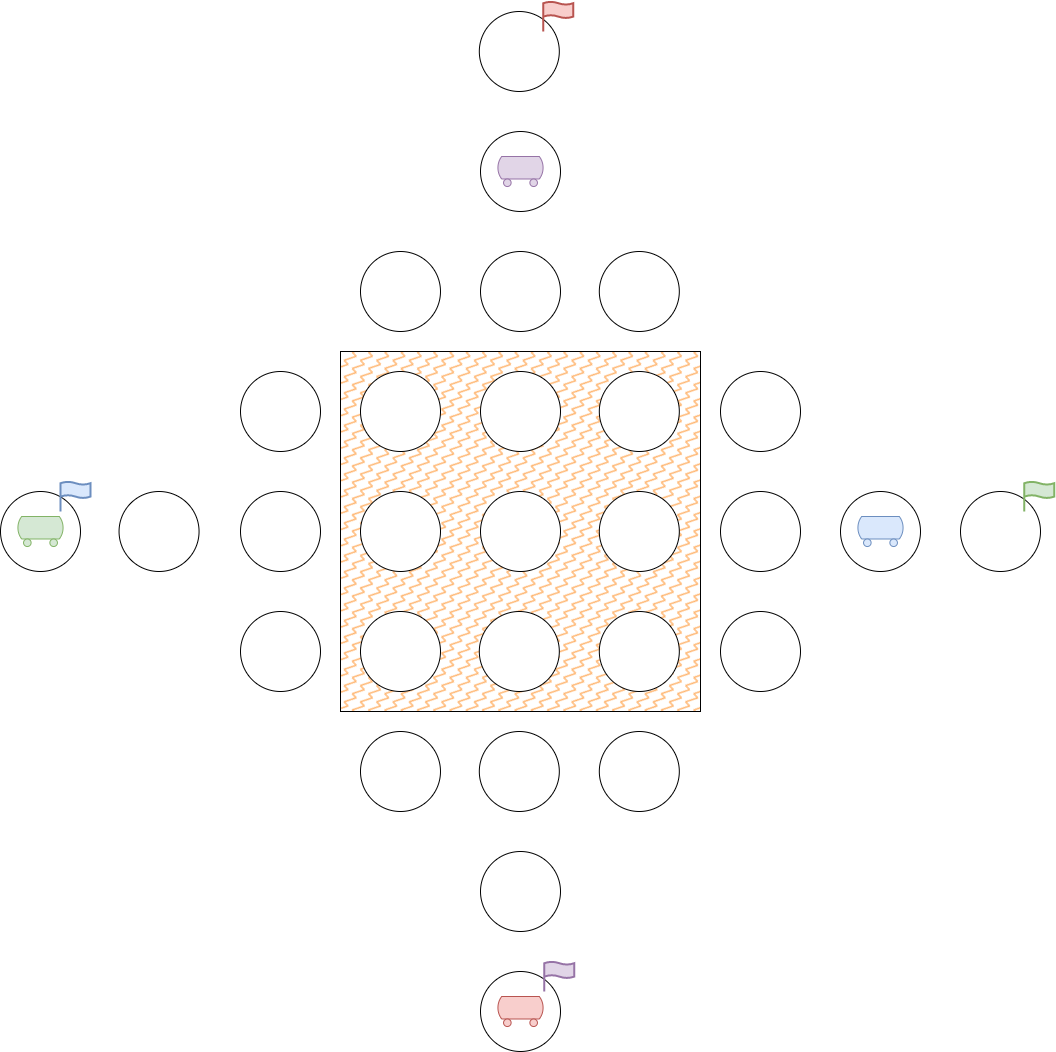

The diagram above was exported from draw.io. Its source (the exported page's mxGraphModel, read from the mxfile embedded in the PNG):
<mxGraphModel dx="2248" dy="2073" grid="1" gridSize="10" guides="1" tooltips="1" connect="1" arrows="1" fold="1" page="1" pageScale="1" pageWidth="827" pageHeight="1169" math="0" shadow="0">
  <root>
    <mxCell id="0" />
    <mxCell id="1" parent="0" />
    <mxCell id="xb6kmYRZCAKWfvkbOnjx-83" value="" style="whiteSpace=wrap;html=1;aspect=fixed;fillStyle=zigzag-line;fillColor=#FFB570;" vertex="1" parent="1">
      <mxGeometry x="180" y="260" width="360" height="360" as="geometry" />
    </mxCell>
    <mxCell id="xb6kmYRZCAKWfvkbOnjx-5" value="" style="ellipse;whiteSpace=wrap;html=1;aspect=fixed;" vertex="1" parent="1">
      <mxGeometry x="200" y="280" width="80" height="80" as="geometry" />
    </mxCell>
    <mxCell id="xb6kmYRZCAKWfvkbOnjx-6" value="" style="ellipse;whiteSpace=wrap;html=1;aspect=fixed;" vertex="1" parent="1">
      <mxGeometry x="200" y="400" width="80" height="80" as="geometry" />
    </mxCell>
    <mxCell id="xb6kmYRZCAKWfvkbOnjx-13" value="" style="ellipse;whiteSpace=wrap;html=1;aspect=fixed;" vertex="1" parent="1">
      <mxGeometry x="320" y="280" width="80" height="80" as="geometry" />
    </mxCell>
    <mxCell id="xb6kmYRZCAKWfvkbOnjx-14" value="" style="ellipse;whiteSpace=wrap;html=1;aspect=fixed;" vertex="1" parent="1">
      <mxGeometry x="320" y="400" width="80" height="80" as="geometry" />
    </mxCell>
    <mxCell id="xb6kmYRZCAKWfvkbOnjx-33" value="" style="ellipse;whiteSpace=wrap;html=1;aspect=fixed;" vertex="1" parent="1">
      <mxGeometry x="-41.449999999999996" y="400" width="80" height="80" as="geometry" />
    </mxCell>
    <mxCell id="xb6kmYRZCAKWfvkbOnjx-37" value="" style="ellipse;whiteSpace=wrap;html=1;aspect=fixed;" vertex="1" parent="1">
      <mxGeometry x="318.81" y="640" width="80" height="80" as="geometry" />
    </mxCell>
    <mxCell id="xb6kmYRZCAKWfvkbOnjx-38" value="" style="ellipse;whiteSpace=wrap;html=1;aspect=fixed;" vertex="1" parent="1">
      <mxGeometry x="199.99" y="640" width="80" height="80" as="geometry" />
    </mxCell>
    <mxCell id="xb6kmYRZCAKWfvkbOnjx-57" value="" style="ellipse;whiteSpace=wrap;html=1;aspect=fixed;" vertex="1" parent="1">
      <mxGeometry x="199.99" y="520" width="80" height="80" as="geometry" />
    </mxCell>
    <mxCell id="xb6kmYRZCAKWfvkbOnjx-58" value="" style="ellipse;whiteSpace=wrap;html=1;aspect=fixed;" vertex="1" parent="1">
      <mxGeometry x="80" y="400" width="80" height="80" as="geometry" />
    </mxCell>
    <mxCell id="xb6kmYRZCAKWfvkbOnjx-61" value="" style="ellipse;whiteSpace=wrap;html=1;aspect=fixed;" vertex="1" parent="1">
      <mxGeometry x="438.81" y="280" width="80" height="80" as="geometry" />
    </mxCell>
    <mxCell id="xb6kmYRZCAKWfvkbOnjx-62" value="" style="ellipse;whiteSpace=wrap;html=1;aspect=fixed;" vertex="1" parent="1">
      <mxGeometry x="320" y="160" width="80" height="80" as="geometry" />
    </mxCell>
    <mxCell id="xb6kmYRZCAKWfvkbOnjx-65" value="" style="ellipse;whiteSpace=wrap;html=1;aspect=fixed;" vertex="1" parent="1">
      <mxGeometry x="318.81" y="520" width="80" height="80" as="geometry" />
    </mxCell>
    <mxCell id="xb6kmYRZCAKWfvkbOnjx-66" value="" style="ellipse;whiteSpace=wrap;html=1;aspect=fixed;" vertex="1" parent="1">
      <mxGeometry x="438.81" y="400" width="80" height="80" as="geometry" />
    </mxCell>
    <mxCell id="xb6kmYRZCAKWfvkbOnjx-67" value="" style="ellipse;whiteSpace=wrap;html=1;aspect=fixed;" vertex="1" parent="1">
      <mxGeometry x="438.81" y="520" width="80" height="80" as="geometry" />
    </mxCell>
    <mxCell id="xb6kmYRZCAKWfvkbOnjx-68" value="" style="ellipse;whiteSpace=wrap;html=1;aspect=fixed;" vertex="1" parent="1">
      <mxGeometry x="560" y="400" width="80" height="80" as="geometry" />
    </mxCell>
    <mxCell id="xb6kmYRZCAKWfvkbOnjx-69" value="" style="ellipse;whiteSpace=wrap;html=1;aspect=fixed;" vertex="1" parent="1">
      <mxGeometry x="80" y="520" width="80" height="80" as="geometry" />
    </mxCell>
    <mxCell id="xb6kmYRZCAKWfvkbOnjx-70" value="" style="ellipse;whiteSpace=wrap;html=1;aspect=fixed;" vertex="1" parent="1">
      <mxGeometry x="320" y="760" width="80" height="80" as="geometry" />
    </mxCell>
    <mxCell id="xb6kmYRZCAKWfvkbOnjx-71" value="" style="ellipse;whiteSpace=wrap;html=1;aspect=fixed;" vertex="1" parent="1">
      <mxGeometry x="438.81" y="640" width="80" height="80" as="geometry" />
    </mxCell>
    <mxCell id="xb6kmYRZCAKWfvkbOnjx-72" value="" style="ellipse;whiteSpace=wrap;html=1;aspect=fixed;" vertex="1" parent="1">
      <mxGeometry x="560" y="520" width="80" height="80" as="geometry" />
    </mxCell>
    <mxCell id="xb6kmYRZCAKWfvkbOnjx-73" value="" style="ellipse;whiteSpace=wrap;html=1;aspect=fixed;" vertex="1" parent="1">
      <mxGeometry x="680" y="400" width="80" height="80" as="geometry" />
    </mxCell>
    <mxCell id="xb6kmYRZCAKWfvkbOnjx-74" value="" style="ellipse;whiteSpace=wrap;html=1;aspect=fixed;" vertex="1" parent="1">
      <mxGeometry x="560" y="280" width="80" height="80" as="geometry" />
    </mxCell>
    <mxCell id="xb6kmYRZCAKWfvkbOnjx-75" value="" style="ellipse;whiteSpace=wrap;html=1;aspect=fixed;" vertex="1" parent="1">
      <mxGeometry x="438.81" y="160" width="80" height="80" as="geometry" />
    </mxCell>
    <mxCell id="xb6kmYRZCAKWfvkbOnjx-76" value="" style="ellipse;whiteSpace=wrap;html=1;aspect=fixed;" vertex="1" parent="1">
      <mxGeometry x="320" y="40" width="80" height="80" as="geometry" />
    </mxCell>
    <mxCell id="xb6kmYRZCAKWfvkbOnjx-77" value="" style="ellipse;whiteSpace=wrap;html=1;aspect=fixed;" vertex="1" parent="1">
      <mxGeometry x="199.99" y="160" width="80" height="80" as="geometry" />
    </mxCell>
    <mxCell id="xb6kmYRZCAKWfvkbOnjx-78" value="" style="ellipse;whiteSpace=wrap;html=1;aspect=fixed;" vertex="1" parent="1">
      <mxGeometry x="80" y="280" width="80" height="80" as="geometry" />
    </mxCell>
    <mxCell id="xb6kmYRZCAKWfvkbOnjx-80" value="" style="group" vertex="1" connectable="0" parent="1">
      <mxGeometry x="-160" y="390" width="90" height="90" as="geometry" />
    </mxCell>
    <mxCell id="xb6kmYRZCAKWfvkbOnjx-2" value="" style="ellipse;whiteSpace=wrap;html=1;aspect=fixed;" vertex="1" parent="xb6kmYRZCAKWfvkbOnjx-80">
      <mxGeometry y="10" width="80" height="80" as="geometry" />
    </mxCell>
    <mxCell id="xb6kmYRZCAKWfvkbOnjx-41" value="" style="html=1;verticalLabelPosition=bottom;align=center;labelBackgroundColor=#ffffff;verticalAlign=top;strokeWidth=2;strokeColor=#6c8ebf;shadow=0;dashed=0;shape=mxgraph.ios7.icons.flag;fillColor=#dae8fc;" vertex="1" parent="xb6kmYRZCAKWfvkbOnjx-80">
      <mxGeometry x="60" width="30" height="30" as="geometry" />
    </mxCell>
    <mxCell id="xb6kmYRZCAKWfvkbOnjx-50" value="" style="verticalLabelPosition=bottom;outlineConnect=0;align=center;dashed=0;html=1;verticalAlign=top;shape=mxgraph.pid.misc.tank_car,_tank_wagon;fillColor=#d5e8d4;strokeColor=#82b366;" vertex="1" parent="xb6kmYRZCAKWfvkbOnjx-80">
      <mxGeometry x="16.180000000000007" y="35" width="47.63" height="30" as="geometry" />
    </mxCell>
    <mxCell id="xb6kmYRZCAKWfvkbOnjx-82" value="" style="group" vertex="1" connectable="0" parent="1">
      <mxGeometry x="320" y="870" width="93.82" height="90" as="geometry" />
    </mxCell>
    <mxCell id="xb6kmYRZCAKWfvkbOnjx-25" value="" style="ellipse;whiteSpace=wrap;html=1;aspect=fixed;" vertex="1" parent="xb6kmYRZCAKWfvkbOnjx-82">
      <mxGeometry y="10" width="80" height="80" as="geometry" />
    </mxCell>
    <mxCell id="xb6kmYRZCAKWfvkbOnjx-46" value="" style="html=1;verticalLabelPosition=bottom;align=center;labelBackgroundColor=#ffffff;verticalAlign=top;strokeWidth=2;strokeColor=#9673a6;shadow=0;dashed=0;shape=mxgraph.ios7.icons.flag;fillColor=#e1d5e7;" vertex="1" parent="xb6kmYRZCAKWfvkbOnjx-82">
      <mxGeometry x="63.81999999999999" width="30" height="30" as="geometry" />
    </mxCell>
    <mxCell id="xb6kmYRZCAKWfvkbOnjx-53" value="" style="verticalLabelPosition=bottom;outlineConnect=0;align=center;dashed=0;html=1;verticalAlign=top;shape=mxgraph.pid.misc.tank_car,_tank_wagon;fillColor=#f8cecc;strokeColor=#b85450;" vertex="1" parent="xb6kmYRZCAKWfvkbOnjx-82">
      <mxGeometry x="16.189999999999998" y="35" width="47.63" height="30" as="geometry" />
    </mxCell>
    <mxCell id="xb6kmYRZCAKWfvkbOnjx-1" value="" style="ellipse;whiteSpace=wrap;html=1;aspect=fixed;" vertex="1" parent="1">
      <mxGeometry x="800" y="400" width="80" height="80" as="geometry" />
    </mxCell>
    <mxCell id="xb6kmYRZCAKWfvkbOnjx-42" value="" style="html=1;verticalLabelPosition=bottom;align=center;labelBackgroundColor=#ffffff;verticalAlign=top;strokeWidth=2;strokeColor=#82b366;shadow=0;dashed=0;shape=mxgraph.ios7.icons.flag;fillColor=#d5e8d4;" vertex="1" parent="1">
      <mxGeometry x="863.81" y="390" width="30" height="30" as="geometry" />
    </mxCell>
    <mxCell id="xb6kmYRZCAKWfvkbOnjx-49" value="" style="verticalLabelPosition=bottom;outlineConnect=0;align=center;dashed=0;html=1;verticalAlign=top;shape=mxgraph.pid.misc.tank_car,_tank_wagon;fillColor=#dae8fc;strokeColor=#6c8ebf;" vertex="1" parent="1">
      <mxGeometry x="696.1800000000001" y="425" width="47.63" height="30" as="geometry" />
    </mxCell>
    <mxCell id="xb6kmYRZCAKWfvkbOnjx-26" value="" style="ellipse;whiteSpace=wrap;html=1;aspect=fixed;" vertex="1" parent="1">
      <mxGeometry x="318.81" y="-80" width="80" height="80" as="geometry" />
    </mxCell>
    <mxCell id="xb6kmYRZCAKWfvkbOnjx-45" value="" style="html=1;verticalLabelPosition=bottom;align=center;labelBackgroundColor=#ffffff;verticalAlign=top;strokeWidth=2;strokeColor=#b85450;shadow=0;dashed=0;shape=mxgraph.ios7.icons.flag;fillColor=#f8cecc;" vertex="1" parent="1">
      <mxGeometry x="382.81" y="-90" width="30" height="30" as="geometry" />
    </mxCell>
    <mxCell id="xb6kmYRZCAKWfvkbOnjx-54" value="" style="verticalLabelPosition=bottom;outlineConnect=0;align=center;dashed=0;html=1;verticalAlign=top;shape=mxgraph.pid.misc.tank_car,_tank_wagon;fillColor=#e1d5e7;strokeColor=#9673a6;" vertex="1" parent="1">
      <mxGeometry x="336.19" y="65" width="47.63" height="30" as="geometry" />
    </mxCell>
  </root>
</mxGraphModel>